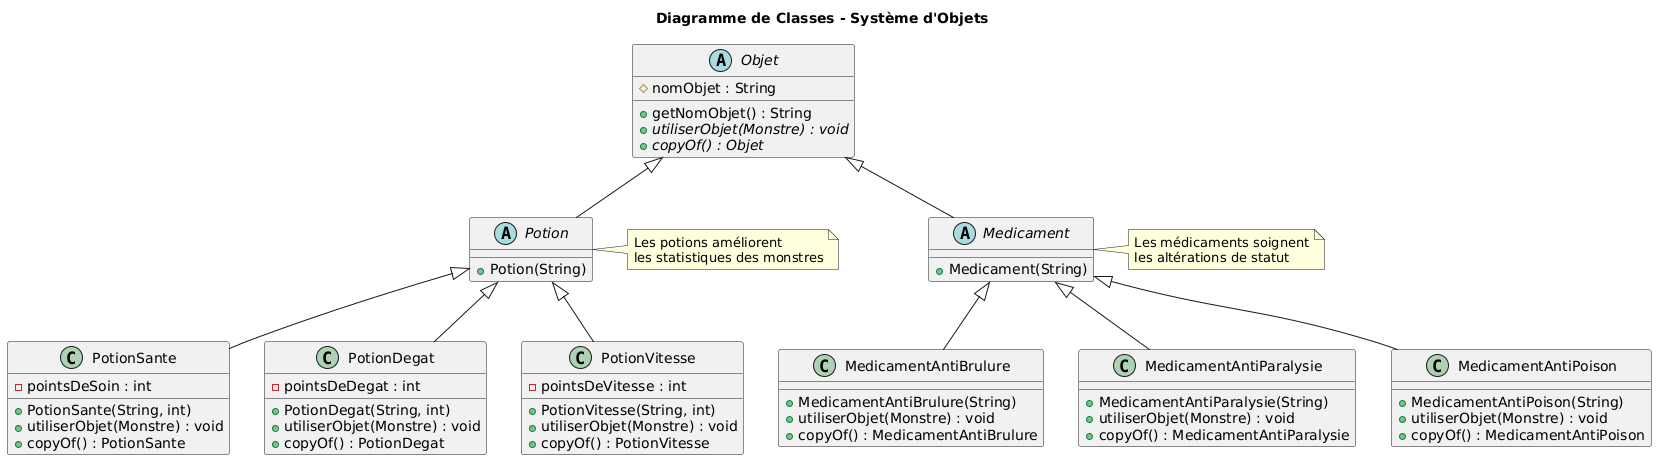

The diagram above was rendered by PlantUML. Its source (embedded in the PNG):
@startuml Items

title Diagramme de Classes - Système d'Objets

abstract class Objet {
    #nomObjet : String

    +getNomObjet() : String
    +{abstract} utiliserObjet(Monstre) : void
    +{abstract} copyOf() : Objet
}

abstract class Potion extends Objet {
    +Potion(String)
}

abstract class Medicament extends Objet {
    +Medicament(String)
}

class PotionSante extends Potion {
    -pointsDeSoin : int

    +PotionSante(String, int)
    +utiliserObjet(Monstre) : void
    +copyOf() : PotionSante
}

class PotionDegat extends Potion {
    -pointsDeDegat : int

    +PotionDegat(String, int)
    +utiliserObjet(Monstre) : void
    +copyOf() : PotionDegat
}

class PotionVitesse extends Potion {
    -pointsDeVitesse : int

    +PotionVitesse(String, int)
    +utiliserObjet(Monstre) : void
    +copyOf() : PotionVitesse
}

class MedicamentAntiBrulure extends Medicament {
    +MedicamentAntiBrulure(String)
    +utiliserObjet(Monstre) : void
    +copyOf() : MedicamentAntiBrulure
}

class MedicamentAntiParalysie extends Medicament {
    +MedicamentAntiParalysie(String)
    +utiliserObjet(Monstre) : void
    +copyOf() : MedicamentAntiParalysie
}

class MedicamentAntiPoison extends Medicament {
    +MedicamentAntiPoison(String)
    +utiliserObjet(Monstre) : void
    +copyOf() : MedicamentAntiPoison
}

note right of Potion
  Les potions améliorent
  les statistiques des monstres
end note

note right of Medicament
  Les médicaments soignent
  les altérations de statut
end note

@enduml